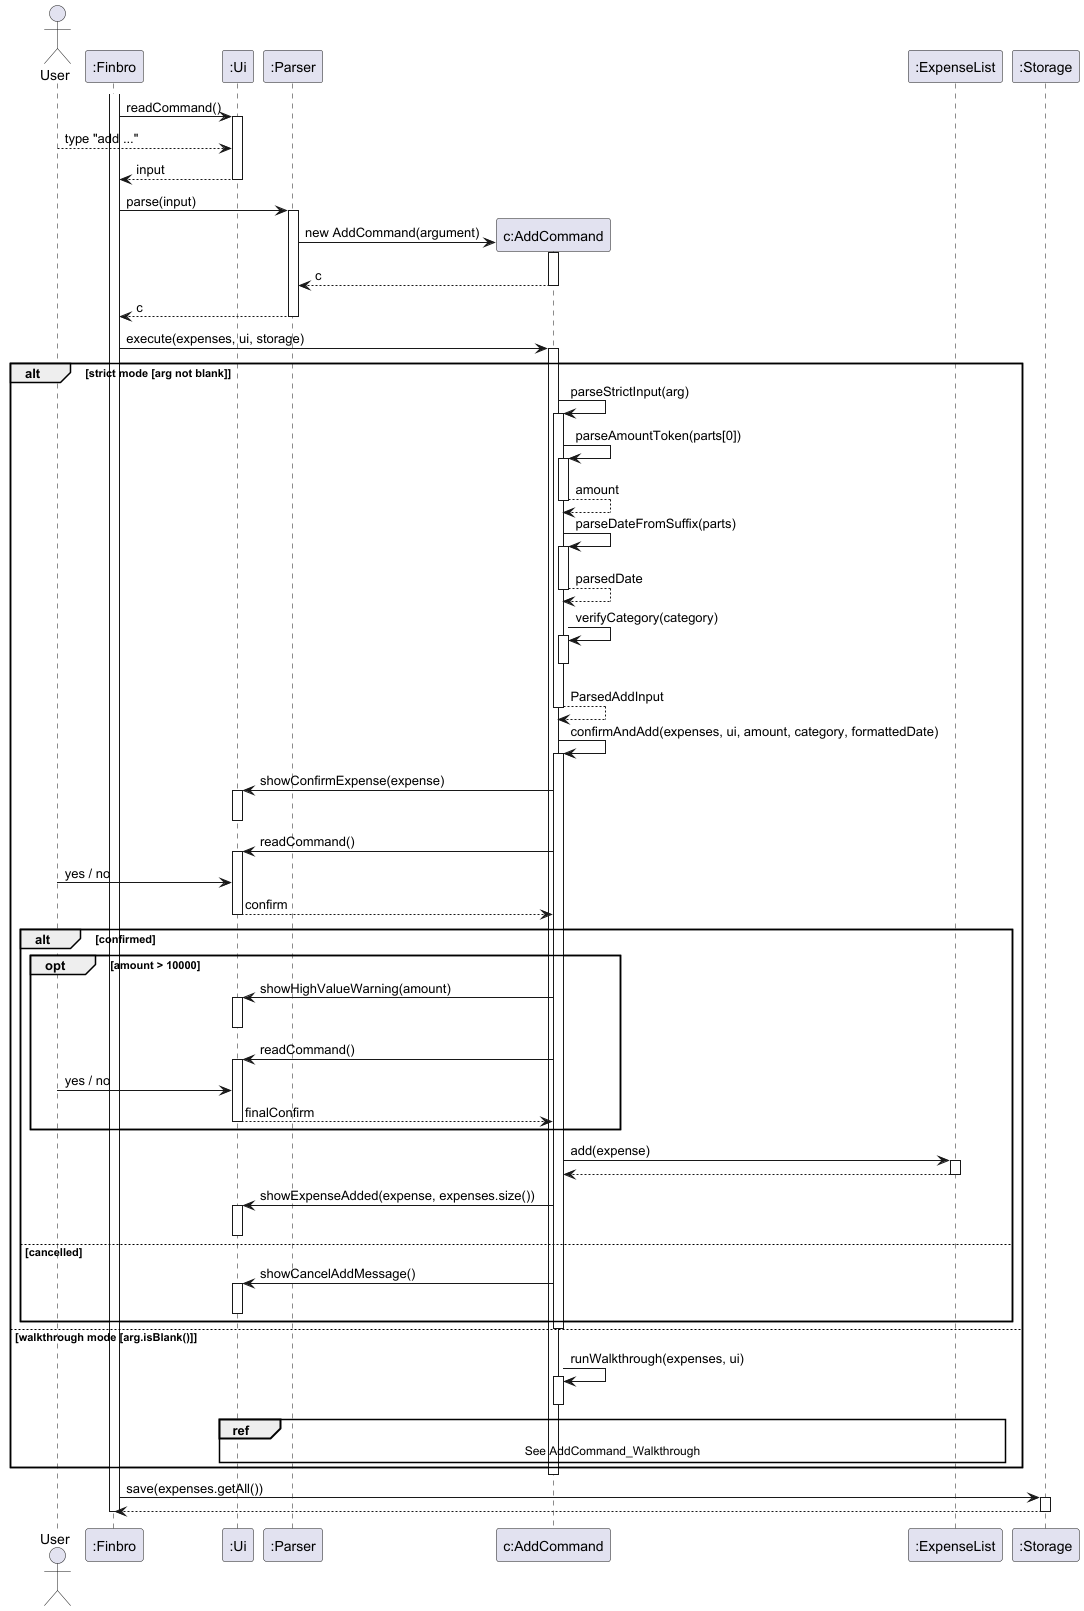

The diagram above was rendered by PlantUML. Its source (embedded in the PNG):
@startuml AddCommand
'https://plantuml.com/sequence-diagram
actor User

participant ":Finbro"
participant ":Ui"
participant ":Parser"
participant "c:AddCommand"
participant ":ExpenseList"
participant ":Storage"


activate ":Finbro"
":Finbro" -> ":Ui" : readCommand()
activate ":Ui"
User --> ":Ui" : type "add ..."
":Ui" --> ":Finbro" : input
deactivate ":Ui"

":Finbro" -> ":Parser" : parse(input)
activate ":Parser"

create "c:AddCommand"
":Parser" -> "c:AddCommand" : new AddCommand(argument)
activate "c:AddCommand"
"c:AddCommand" --> ":Parser" : c
deactivate "c:AddCommand"

":Parser" --> ":Finbro" : c
deactivate ":Parser"

":Finbro" -> "c:AddCommand" : execute(expenses, ui, storage)
activate "c:AddCommand"

alt strict mode [arg not blank]

    "c:AddCommand" -> "c:AddCommand" : parseStrictInput(arg)
    activate "c:AddCommand"

    "c:AddCommand" -> "c:AddCommand" : parseAmountToken(parts[0])
    activate "c:AddCommand"
    "c:AddCommand" --> "c:AddCommand" : amount
    deactivate "c:AddCommand"

    "c:AddCommand" -> "c:AddCommand" : parseDateFromSuffix(parts)
    activate "c:AddCommand"
    "c:AddCommand" --> "c:AddCommand" : parsedDate
    deactivate "c:AddCommand"

    "c:AddCommand" -> "c:AddCommand" : verifyCategory(category)
    activate "c:AddCommand"
    deactivate "c:AddCommand"

    "c:AddCommand" --> "c:AddCommand" : ParsedAddInput
    deactivate "c:AddCommand"

    "c:AddCommand" -> "c:AddCommand" : confirmAndAdd(expenses, ui, amount, category, formattedDate)
    activate "c:AddCommand"

    "c:AddCommand" -> ":Ui" : showConfirmExpense(expense)
    activate ":Ui"
    deactivate ":Ui"

    "c:AddCommand" -> ":Ui" : readCommand()
    activate ":Ui"
    User -> ":Ui" : yes / no
    ":Ui" --> "c:AddCommand" : confirm
    deactivate ":Ui"

    alt confirmed

        opt amount > 10000
            "c:AddCommand" -> ":Ui" : showHighValueWarning(amount)
            activate ":Ui"
            deactivate ":Ui"

            "c:AddCommand" -> ":Ui" : readCommand()
            activate ":Ui"
            User -> ":Ui" : yes / no
            ":Ui" --> "c:AddCommand" : finalConfirm
            deactivate ":Ui"
        end

        "c:AddCommand" -> ":ExpenseList" : add(expense)
        activate ":ExpenseList"
        ":ExpenseList" --> "c:AddCommand"
        deactivate ":ExpenseList"

        "c:AddCommand" -> ":Ui" : showExpenseAdded(expense, expenses.size())
        activate ":Ui"
        deactivate ":Ui"

    else cancelled
        "c:AddCommand" -> ":Ui" : showCancelAddMessage()
        activate ":Ui"
        deactivate ":Ui"
    end

    deactivate "c:AddCommand"

else walkthrough mode [arg.isBlank()]

    "c:AddCommand" -> "c:AddCommand" : runWalkthrough(expenses, ui)
    activate "c:AddCommand"
    ref over "c:AddCommand", ":Ui", ":ExpenseList" : See AddCommand_Walkthrough
    deactivate "c:AddCommand"
end

deactivate "c:AddCommand"

":Finbro" -> ":Storage" : save(expenses.getAll())
activate ":Storage"
":Storage" --> ":Finbro"
deactivate ":Storage"
deactivate ":Finbro"

@enduml